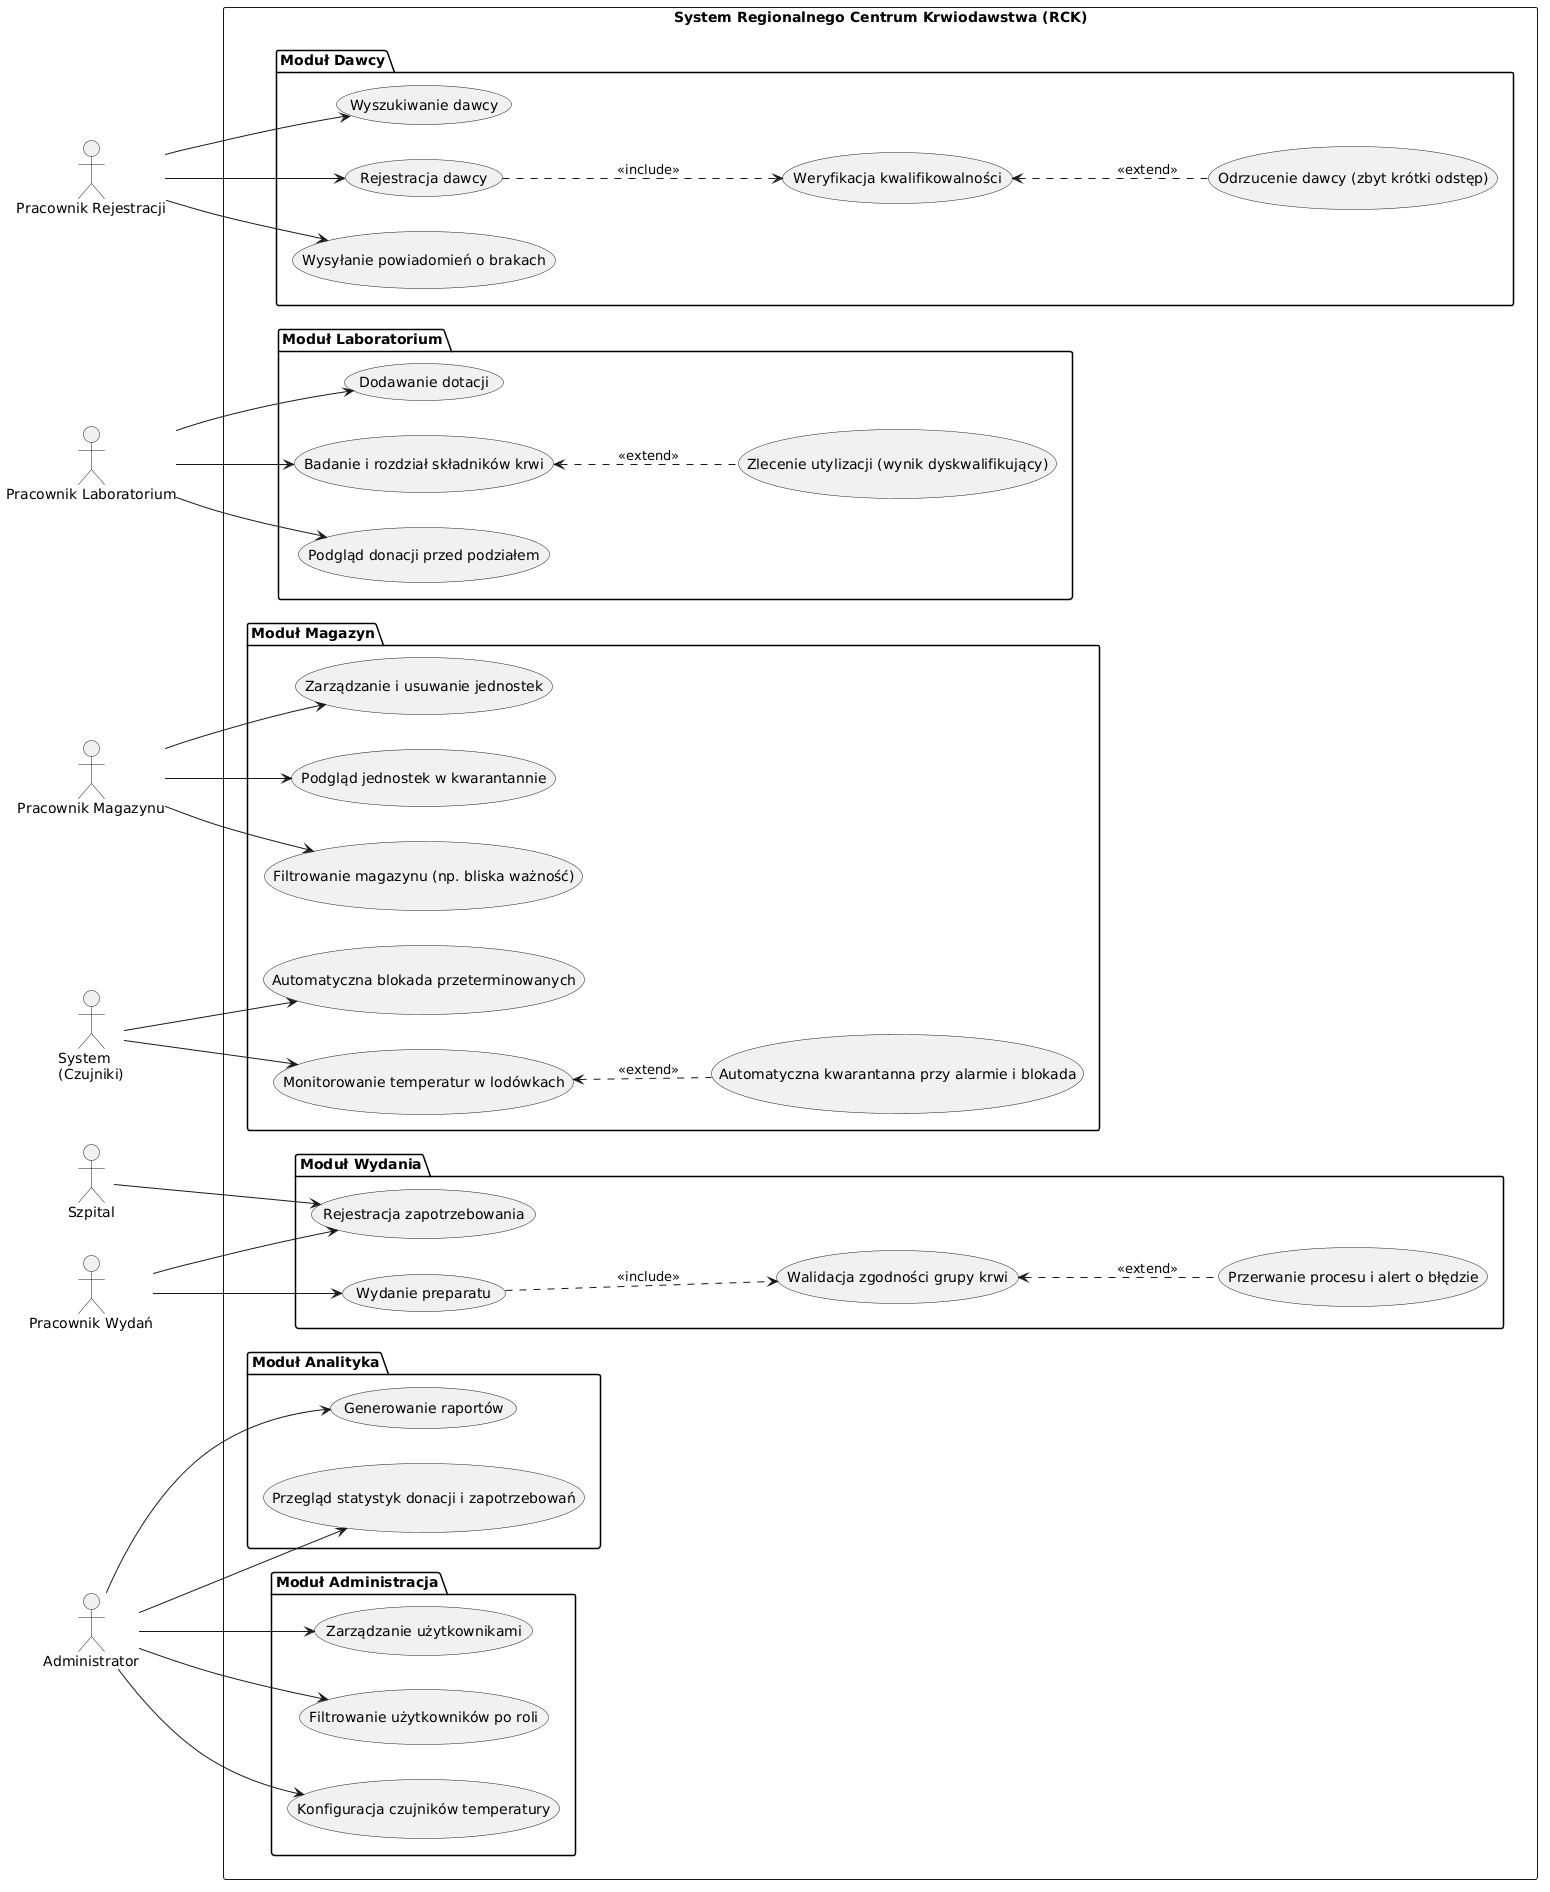

The diagram above was rendered by PlantUML. Its source (embedded in the PNG):
@startuml
left to right direction

actor "Pracownik Rejestracji"
actor "Pracownik Laboratorium"
actor "Pracownik Magazynu"
actor "System\n(Czujniki)" 
actor "Szpital"
actor "Pracownik Wydań"
actor "Administrator"

rectangle "System Regionalnego Centrum Krwiodawstwa (RCK)" {
  
  package "Moduł Dawcy" {
    usecase "Rejestracja dawcy"
    usecase "Weryfikacja kwalifikowalności"
    usecase "Odrzucenie dawcy (zbyt krótki odstęp)"
    usecase "Wysyłanie powiadomień o brakach"
    usecase "Wyszukiwanie dawcy"
  }
  
  package "Moduł Laboratorium" {
    usecase "Badanie i rozdział składników krwi"
    usecase "Zlecenie utylizacji (wynik dyskwalifikujący)"
    usecase "Podgląd donacji przed podziałem"
    usecase "Dodawanie dotacji"
  }
  
  package "Moduł Magazyn" {
    usecase "Monitorowanie temperatur w lodówkach"
    usecase "Automatyczna kwarantanna przy alarmie i blokada"
    usecase "Automatyczna blokada przeterminowanych"
    usecase "Podgląd jednostek w kwarantannie"
    usecase "Filtrowanie magazynu (np. bliska ważność)"
    usecase "Zarządzanie i usuwanie jednostek"
  }
  
  package "Moduł Wydania" {
    usecase "Wydanie preparatu"
    usecase "Walidacja zgodności grupy krwi"
    usecase "Przerwanie procesu i alert o błędzie"
    usecase "Rejestracja zapotrzebowania"
  }
  
  package "Moduł Analityka" {
    usecase "Przegląd statystyk donacji i zapotrzebowań"
    usecase "Generowanie raportów"
  }
  
  package "Moduł Administracja" {
    usecase "Zarządzanie użytkownikami"
    usecase "Filtrowanie użytkowników po roli"
    usecase "Konfiguracja czujników temperatury"
  }
}

"Pracownik Rejestracji" --> "Rejestracja dawcy"
"Pracownik Rejestracji" --> "Wysyłanie powiadomień o brakach"
"Pracownik Rejestracji" --> "Wyszukiwanie dawcy"

"Rejestracja dawcy" ..> "Weryfikacja kwalifikowalności" : <<include>>
"Weryfikacja kwalifikowalności" <.. "Odrzucenie dawcy (zbyt krótki odstęp)" : <<extend>>

"Pracownik Laboratorium" --> "Podgląd donacji przed podziałem"
"Pracownik Laboratorium" --> "Badanie i rozdział składników krwi"
"Pracownik Laboratorium" --> "Dodawanie dotacji"
"Badanie i rozdział składników krwi" <.. "Zlecenie utylizacji (wynik dyskwalifikujący)" : <<extend>>

"Pracownik Magazynu" --> "Podgląd jednostek w kwarantannie"
"Pracownik Magazynu" --> "Filtrowanie magazynu (np. bliska ważność)"
"Pracownik Magazynu" --> "Zarządzanie i usuwanie jednostek"
"System\n(Czujniki)" --> "Monitorowanie temperatur w lodówkach"
"System\n(Czujniki)" --> "Automatyczna blokada przeterminowanych"
"Monitorowanie temperatur w lodówkach" <.. "Automatyczna kwarantanna przy alarmie i blokada" : <<extend>>

"Pracownik Wydań" --> "Wydanie preparatu"
"Szpital" --> "Rejestracja zapotrzebowania"
"Pracownik Wydań" --> "Rejestracja zapotrzebowania"
"Wydanie preparatu" ..> "Walidacja zgodności grupy krwi" : <<include>>
"Walidacja zgodności grupy krwi" <.. "Przerwanie procesu i alert o błędzie" : <<extend>>

"Administrator" --> "Przegląd statystyk donacji i zapotrzebowań"
"Administrator" --> "Generowanie raportów"

"Administrator" --> "Zarządzanie użytkownikami"
"Administrator" --> "Filtrowanie użytkowników po roli"
"Administrator" --> "Konfiguracja czujników temperatury"
@enduml